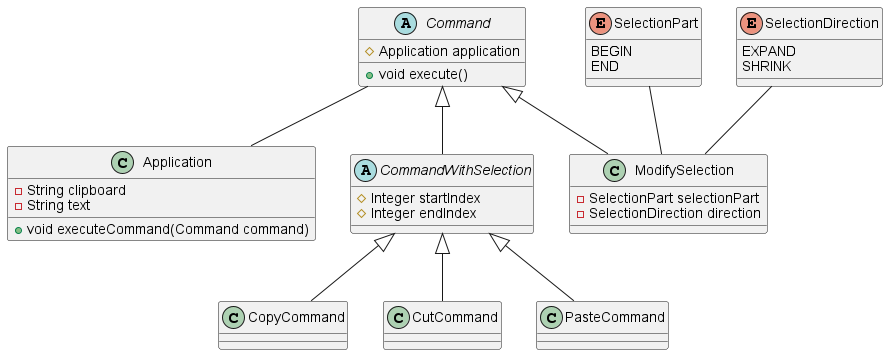

The diagram above was rendered by PlantUML. Its source (embedded in the PNG):
@startuml
'https://plantuml.com/class-diagram

class Application{
    -String clipboard
    -String text
    +void executeCommand(Command command)
}

abstract class Command{
    #Application application
    +void execute()
}

Command <|-- CommandWithSelection

abstract class CommandWithSelection{
    #Integer startIndex
    #Integer endIndex
}

CommandWithSelection <|-- CopyCommand
CommandWithSelection <|-- CutCommand
CommandWithSelection <|-- PasteCommand
Command <|-- ModifySelection

class CopyCommand{
}

class CutCommand{
}

class PasteCommand{
}

class ModifySelection{
    -SelectionPart selectionPart
    -SelectionDirection direction
}

enum SelectionPart {
  BEGIN
  END
}

enum SelectionDirection {
  EXPAND
  SHRINK
}

Command -- Application

SelectionDirection -- ModifySelection
SelectionPart -- ModifySelection

@enduml